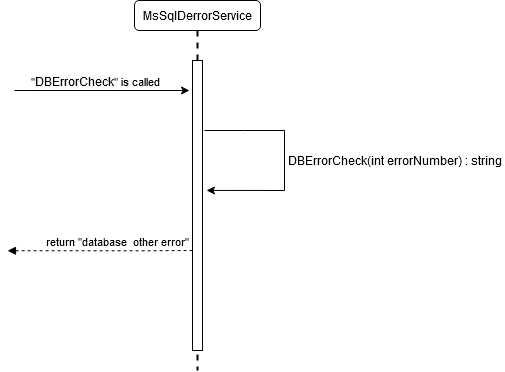

The diagram above was exported from draw.io. Its source (the exported page's mxGraphModel, read from the mxfile embedded in the PNG):
<mxGraphModel dx="1102" dy="630" grid="1" gridSize="10" guides="1" tooltips="1" connect="1" arrows="1" fold="1" page="1" pageScale="1" pageWidth="1100" pageHeight="850" math="0" shadow="0">
  <root>
    <mxCell id="8oji9caaqi4uWm472n4M-0" />
    <mxCell id="8oji9caaqi4uWm472n4M-1" parent="8oji9caaqi4uWm472n4M-0" />
    <mxCell id="TnwFFXTsmdJuXS5grcOe-9" value="" style="endArrow=none;endFill=0;html=1;edgeStyle=orthogonalEdgeStyle;align=left;verticalAlign=top;rounded=0;startArrow=block;startFill=1;dashed=1;" parent="8oji9caaqi4uWm472n4M-1" edge="1">
      <mxGeometry x="-1" relative="1" as="geometry">
        <mxPoint x="150" y="350.25999999999976" as="sourcePoint" />
        <mxPoint x="335" y="349.99999999999955" as="targetPoint" />
        <Array as="points">
          <mxPoint x="290" y="349.9500000000003" />
          <mxPoint x="290" y="349.9500000000003" />
        </Array>
      </mxGeometry>
    </mxCell>
    <mxCell id="TnwFFXTsmdJuXS5grcOe-10" value="return &quot;database&amp;nbsp; other error&quot;" style="edgeLabel;resizable=0;html=1;align=left;verticalAlign=bottom;" parent="TnwFFXTsmdJuXS5grcOe-9" connectable="0" vertex="1">
      <mxGeometry x="-1" relative="1" as="geometry">
        <mxPoint x="37" as="offset" />
      </mxGeometry>
    </mxCell>
    <mxCell id="9wUb3LuCauyXeOLobGzW-0" value="MsSqlDerrorService" style="rounded=1;whiteSpace=wrap;html=1;" parent="8oji9caaqi4uWm472n4M-1" vertex="1">
      <mxGeometry x="277" y="100" width="126" height="30" as="geometry" />
    </mxCell>
    <mxCell id="9wUb3LuCauyXeOLobGzW-1" value="" style="line;strokeWidth=2;direction=south;html=1;dashed=1;" parent="8oji9caaqi4uWm472n4M-1" vertex="1">
      <mxGeometry x="335" y="130" width="10" height="340" as="geometry" />
    </mxCell>
    <mxCell id="9wUb3LuCauyXeOLobGzW-2" value="" style="html=1;points=[];perimeter=orthogonalPerimeter;" parent="8oji9caaqi4uWm472n4M-1" vertex="1">
      <mxGeometry x="335" y="160" width="10" height="290" as="geometry" />
    </mxCell>
    <mxCell id="9wUb3LuCauyXeOLobGzW-3" value="" style="endArrow=classic;html=1;rounded=0;" parent="8oji9caaqi4uWm472n4M-1" edge="1">
      <mxGeometry width="50" height="50" relative="1" as="geometry">
        <mxPoint x="157" y="190" as="sourcePoint" />
        <mxPoint x="332.0000000000002" y="190" as="targetPoint" />
      </mxGeometry>
    </mxCell>
    <mxCell id="9wUb3LuCauyXeOLobGzW-4" value="&lt;div style=&quot;text-align: left&quot;&gt;&quot;&lt;span style=&quot;font-size: 12px ; text-align: center ; background-color: rgb(248 , 249 , 250)&quot;&gt;DBErrorCheck&lt;/span&gt;&quot; is called&lt;/div&gt;" style="edgeLabel;html=1;align=center;verticalAlign=middle;resizable=0;points=[];" parent="9wUb3LuCauyXeOLobGzW-3" vertex="1" connectable="0">
      <mxGeometry x="0.5669" y="-1" relative="1" as="geometry">
        <mxPoint x="-57" y="-11" as="offset" />
      </mxGeometry>
    </mxCell>
    <mxCell id="9wUb3LuCauyXeOLobGzW-7" value="" style="endArrow=classic;html=1;rounded=0;entryX=1.4;entryY=0.448;entryDx=0;entryDy=0;entryPerimeter=0;" parent="8oji9caaqi4uWm472n4M-1" target="9wUb3LuCauyXeOLobGzW-2" edge="1">
      <mxGeometry width="50" height="50" relative="1" as="geometry">
        <mxPoint x="347" y="230" as="sourcePoint" />
        <mxPoint x="447" y="340" as="targetPoint" />
        <Array as="points">
          <mxPoint x="387" y="230" />
          <mxPoint x="427" y="230" />
          <mxPoint x="427" y="290" />
        </Array>
      </mxGeometry>
    </mxCell>
    <mxCell id="9wUb3LuCauyXeOLobGzW-8" value="DBErrorCheck(int errorNumber) : string" style="text;html=1;align=center;verticalAlign=middle;resizable=0;points=[];autosize=1;strokeColor=none;fillColor=none;" parent="8oji9caaqi4uWm472n4M-1" vertex="1">
      <mxGeometry x="427" y="250" width="220" height="20" as="geometry" />
    </mxCell>
  </root>
</mxGraphModel>